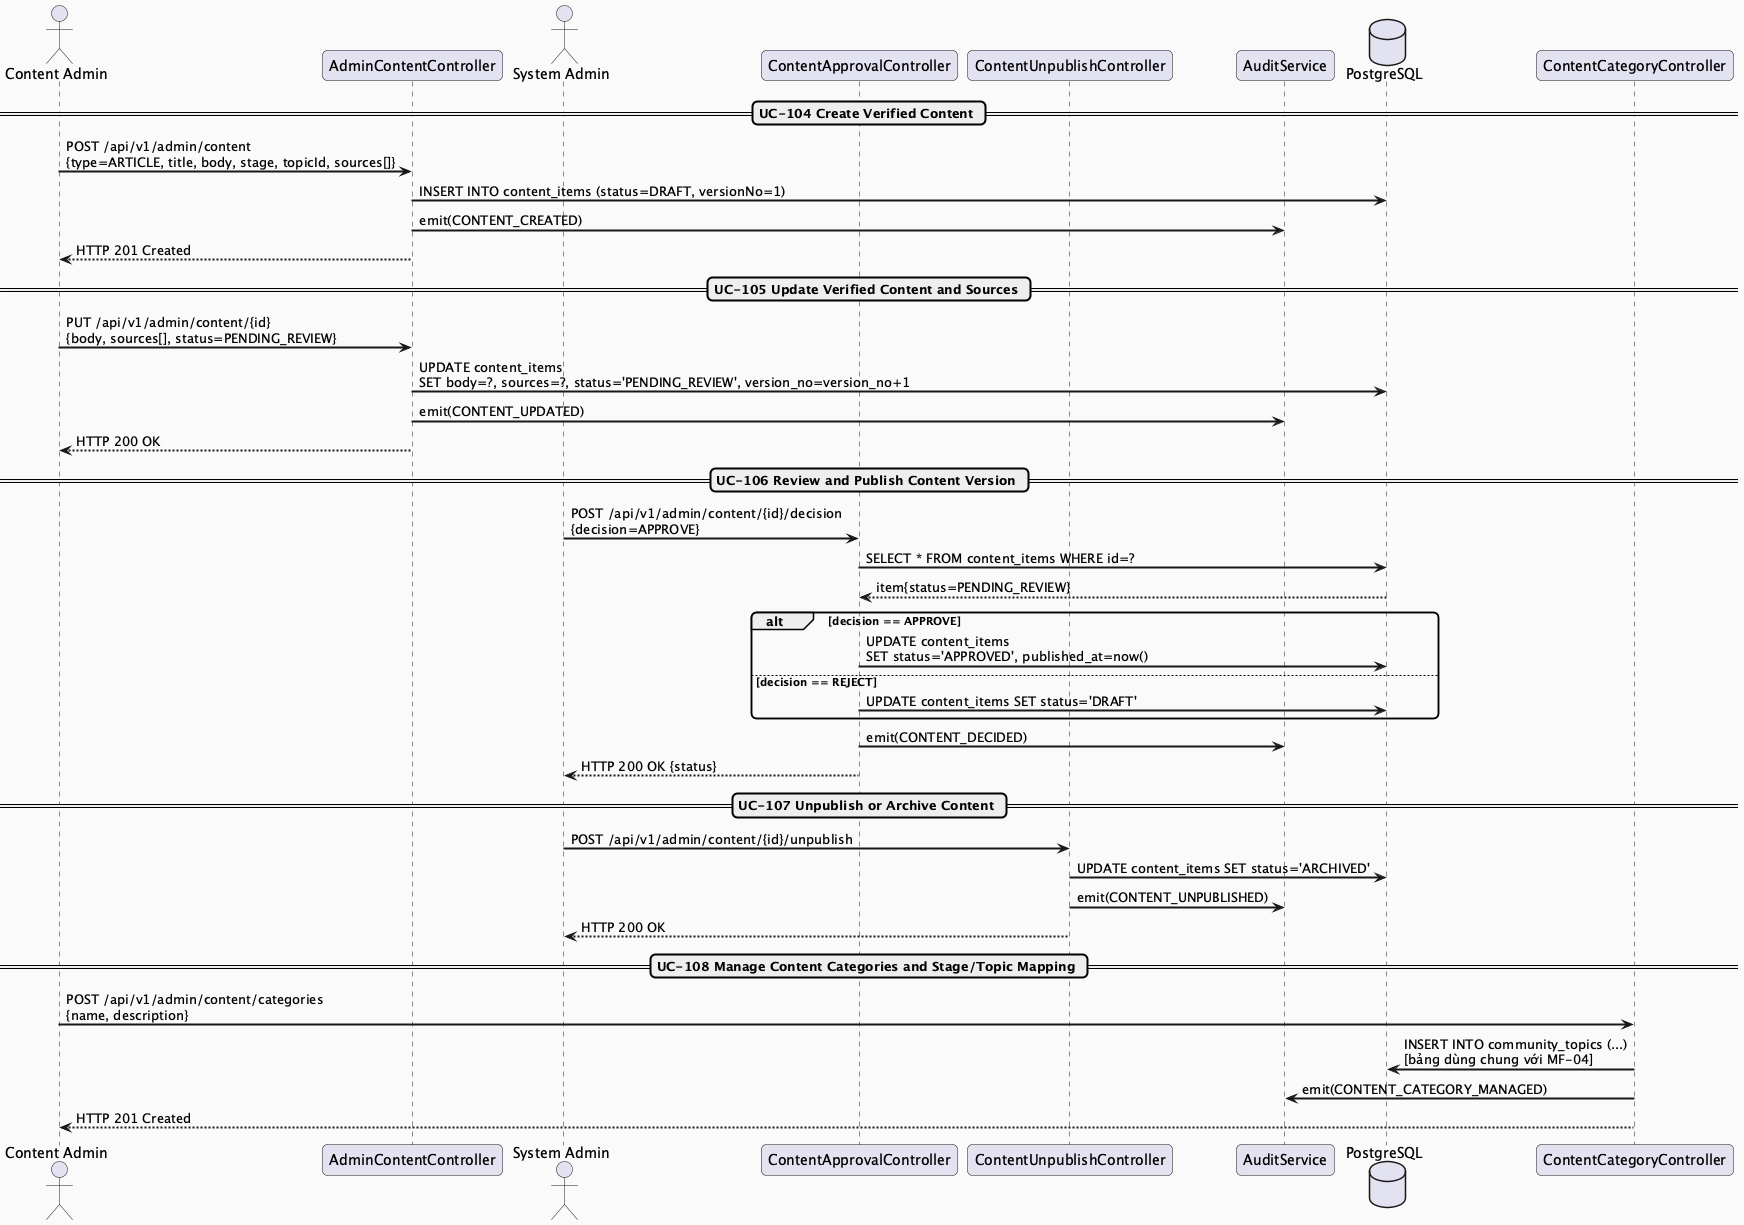

The diagram above was rendered by PlantUML. Its source (embedded in the PNG):
@startuml MF11_02_ContentLifecycle_SequenceDiagram
skinparam sequenceArrowThickness 2
skinparam roundcorner 10
skinparam backgroundColor #FAFAFA

actor "Content Admin" as CA
participant "AdminContentController" as AdminController
actor "System Admin" as SA
participant "ContentApprovalController" as ApprovalController
participant "ContentUnpublishController" as UnpublishController
participant "AuditService" as Audit
database "PostgreSQL" as DB

== UC-104 Create Verified Content ==
CA -> AdminController : POST /api/v1/admin/content\n{type=ARTICLE, title, body, stage, topicId, sources[]}
AdminController -> DB : INSERT INTO content_items (status=DRAFT, versionNo=1)
AdminController -> Audit : emit(CONTENT_CREATED)
AdminController --> CA : HTTP 201 Created

== UC-105 Update Verified Content and Sources ==
CA -> AdminController : PUT /api/v1/admin/content/{id}\n{body, sources[], status=PENDING_REVIEW}
AdminController -> DB : UPDATE content_items\nSET body=?, sources=?, status='PENDING_REVIEW', version_no=version_no+1
AdminController -> Audit : emit(CONTENT_UPDATED)
AdminController --> CA : HTTP 200 OK

== UC-106 Review and Publish Content Version ==
SA -> ApprovalController : POST /api/v1/admin/content/{id}/decision\n{decision=APPROVE}
ApprovalController -> DB : SELECT * FROM content_items WHERE id=?
DB --> ApprovalController : item{status=PENDING_REVIEW}
alt decision == APPROVE
  ApprovalController -> DB : UPDATE content_items\nSET status='APPROVED', published_at=now()
else decision == REJECT
  ApprovalController -> DB : UPDATE content_items SET status='DRAFT'
end
ApprovalController -> Audit : emit(CONTENT_DECIDED)
ApprovalController --> SA : HTTP 200 OK {status}

== UC-107 Unpublish or Archive Content ==
SA -> UnpublishController : POST /api/v1/admin/content/{id}/unpublish
UnpublishController -> DB : UPDATE content_items SET status='ARCHIVED'
UnpublishController -> Audit : emit(CONTENT_UNPUBLISHED)
UnpublishController --> SA : HTTP 200 OK

== UC-108 Manage Content Categories and Stage/Topic Mapping ==
CA -> ContentCategoryController : POST /api/v1/admin/content/categories\n{name, description}
ContentCategoryController -> DB : INSERT INTO community_topics (...)\n[bảng dùng chung với MF-04]
ContentCategoryController -> Audit : emit(CONTENT_CATEGORY_MANAGED)
ContentCategoryController --> CA : HTTP 201 Created

@enduml